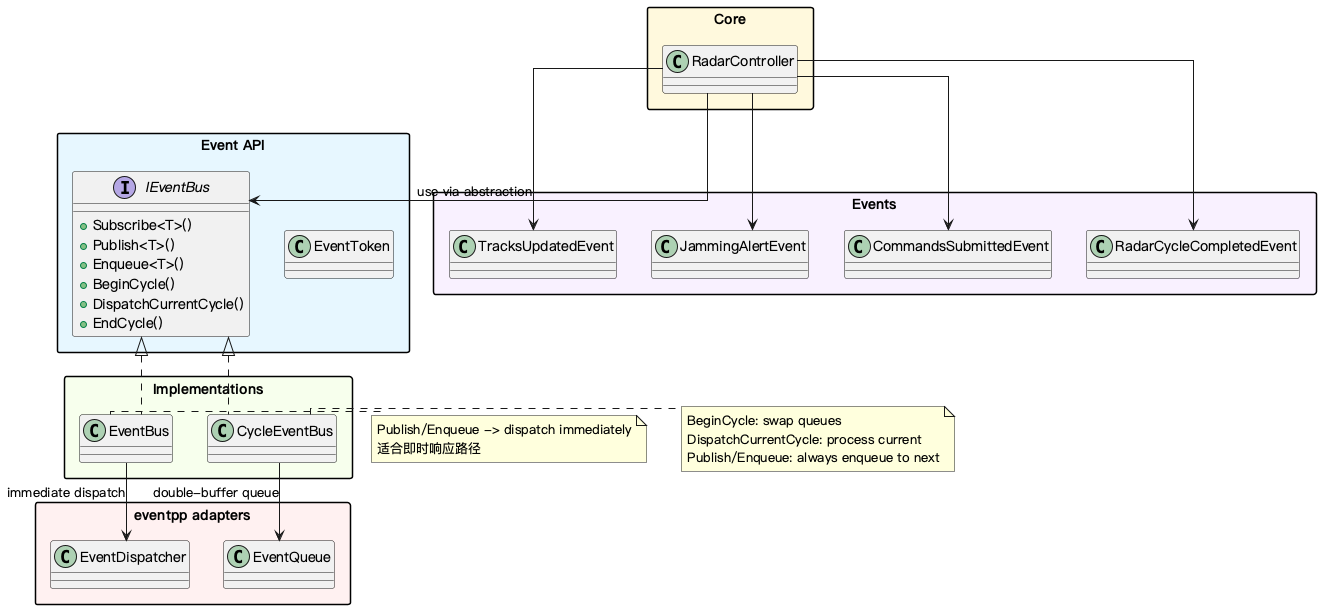

The diagram above was rendered by PlantUML. Its source (embedded in the PNG):
@startuml eventbus-architecture
skinparam linetype ortho
skinparam packageStyle rectangle
skinparam defaultFontName "PingFang SC"

package "Core" #FFF8DC {
  class RadarController
}

package "Event API" #E6F7FF {
  interface IEventBus {
    + Subscribe<T>()
    + Publish<T>()
    + Enqueue<T>()
    + BeginCycle()
    + DispatchCurrentCycle()
    + EndCycle()
  }
  class EventToken
}

package "Implementations" #F6FFED {
  class EventBus
  class CycleEventBus
  IEventBus <|.. EventBus
  IEventBus <|.. CycleEventBus
}

package "eventpp adapters" #FFF1F0 {
  class EventDispatcher
  class EventQueue
}

package "Events" #F9F0FF {
  class TracksUpdatedEvent
  class JammingAlertEvent
  class CommandsSubmittedEvent
  class RadarCycleCompletedEvent
}

RadarController --> IEventBus : use via abstraction
RadarController --> TracksUpdatedEvent
RadarController --> JammingAlertEvent
RadarController --> CommandsSubmittedEvent
RadarController --> RadarCycleCompletedEvent

EventBus --> EventDispatcher : immediate dispatch
CycleEventBus --> EventQueue : double-buffer queue

note right of EventBus
Publish/Enqueue -> dispatch immediately
适合即时响应路径
end note

note right of CycleEventBus
BeginCycle: swap queues
DispatchCurrentCycle: process current
Publish/Enqueue: always enqueue to next
end note

@enduml